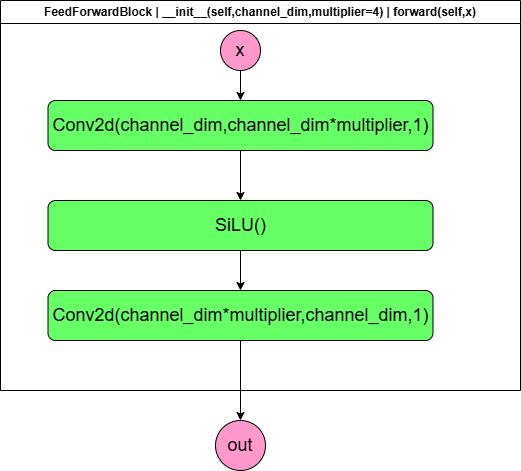

The diagram above was exported from draw.io. Its source (the exported page's mxGraphModel, read from the mxfile embedded in the PNG):
<mxGraphModel dx="834" dy="501" grid="1" gridSize="10" guides="1" tooltips="1" connect="1" arrows="1" fold="1" page="1" pageScale="1" pageWidth="827" pageHeight="1169" math="1" shadow="0">
  <root>
    <mxCell id="TRxdN12hdIf51WKK_GDH-0" />
    <mxCell id="TRxdN12hdIf51WKK_GDH-1" parent="TRxdN12hdIf51WKK_GDH-0" />
    <mxCell id="9gdcQ0rZf-w6k2W_yEeI-0" value="FeedForwardBlock | __init__(self,channel_dim,multiplier=4) | forward(self,x)" style="swimlane;whiteSpace=wrap;html=1;" vertex="1" parent="TRxdN12hdIf51WKK_GDH-1">
      <mxGeometry x="160" y="60" width="520" height="390" as="geometry" />
    </mxCell>
    <mxCell id="ARy9TQotsBTWi5FU9wA9-5" style="edgeStyle=orthogonalEdgeStyle;rounded=0;orthogonalLoop=1;jettySize=auto;html=1;entryX=0.5;entryY=0;entryDx=0;entryDy=0;" edge="1" parent="9gdcQ0rZf-w6k2W_yEeI-0" source="ARy9TQotsBTWi5FU9wA9-0" target="ARy9TQotsBTWi5FU9wA9-4">
      <mxGeometry relative="1" as="geometry" />
    </mxCell>
    <mxCell id="ARy9TQotsBTWi5FU9wA9-0" value="&lt;font style=&quot;font-size: 18px;&quot;&gt;Conv2d(channel_dim,channel_dim*multiplier,1)&lt;/font&gt;" style="whiteSpace=wrap;html=1;rounded=1;fillColor=#66FF66;" vertex="1" parent="9gdcQ0rZf-w6k2W_yEeI-0">
      <mxGeometry x="47.5" y="100" width="385" height="50" as="geometry" />
    </mxCell>
    <mxCell id="ARy9TQotsBTWi5FU9wA9-1" value="&lt;font style=&quot;font-size: 18px;&quot;&gt;Conv2d(channel_dim*multiplier,channel_dim,1)&lt;/font&gt;" style="whiteSpace=wrap;html=1;rounded=1;fillColor=#66FF66;" vertex="1" parent="9gdcQ0rZf-w6k2W_yEeI-0">
      <mxGeometry x="47.5" y="290" width="385" height="50" as="geometry" />
    </mxCell>
    <mxCell id="ARy9TQotsBTWi5FU9wA9-3" style="edgeStyle=orthogonalEdgeStyle;rounded=0;orthogonalLoop=1;jettySize=auto;html=1;entryX=0.5;entryY=0;entryDx=0;entryDy=0;" edge="1" parent="9gdcQ0rZf-w6k2W_yEeI-0" source="XpIJywQ84ECTQ2NxRrLC-0" target="ARy9TQotsBTWi5FU9wA9-0">
      <mxGeometry relative="1" as="geometry" />
    </mxCell>
    <mxCell id="XpIJywQ84ECTQ2NxRrLC-0" value="&lt;font style=&quot;font-size: 18px;&quot;&gt;x&lt;/font&gt;" style="ellipse;whiteSpace=wrap;html=1;aspect=fixed;fillColor=#FF99CC;" vertex="1" parent="9gdcQ0rZf-w6k2W_yEeI-0">
      <mxGeometry x="220" y="30" width="40" height="40" as="geometry" />
    </mxCell>
    <mxCell id="ARy9TQotsBTWi5FU9wA9-6" style="edgeStyle=orthogonalEdgeStyle;rounded=0;orthogonalLoop=1;jettySize=auto;html=1;entryX=0.5;entryY=0;entryDx=0;entryDy=0;" edge="1" parent="9gdcQ0rZf-w6k2W_yEeI-0" source="ARy9TQotsBTWi5FU9wA9-4" target="ARy9TQotsBTWi5FU9wA9-1">
      <mxGeometry relative="1" as="geometry" />
    </mxCell>
    <mxCell id="ARy9TQotsBTWi5FU9wA9-4" value="&lt;font style=&quot;font-size: 18px;&quot;&gt;SiLU()&lt;/font&gt;" style="whiteSpace=wrap;html=1;rounded=1;fillColor=#66FF66;" vertex="1" parent="9gdcQ0rZf-w6k2W_yEeI-0">
      <mxGeometry x="47.5" y="200" width="385" height="50" as="geometry" />
    </mxCell>
    <mxCell id="ARy9TQotsBTWi5FU9wA9-7" value="&lt;font style=&quot;font-size: 18px;&quot;&gt;out&lt;/font&gt;" style="ellipse;whiteSpace=wrap;html=1;aspect=fixed;fillColor=#FF99CC;" vertex="1" parent="TRxdN12hdIf51WKK_GDH-1">
      <mxGeometry x="375" y="480" width="50" height="50" as="geometry" />
    </mxCell>
    <mxCell id="ARy9TQotsBTWi5FU9wA9-8" style="edgeStyle=orthogonalEdgeStyle;rounded=0;orthogonalLoop=1;jettySize=auto;html=1;entryX=0.5;entryY=0;entryDx=0;entryDy=0;" edge="1" parent="TRxdN12hdIf51WKK_GDH-1" source="ARy9TQotsBTWi5FU9wA9-1" target="ARy9TQotsBTWi5FU9wA9-7">
      <mxGeometry relative="1" as="geometry" />
    </mxCell>
  </root>
</mxGraphModel>